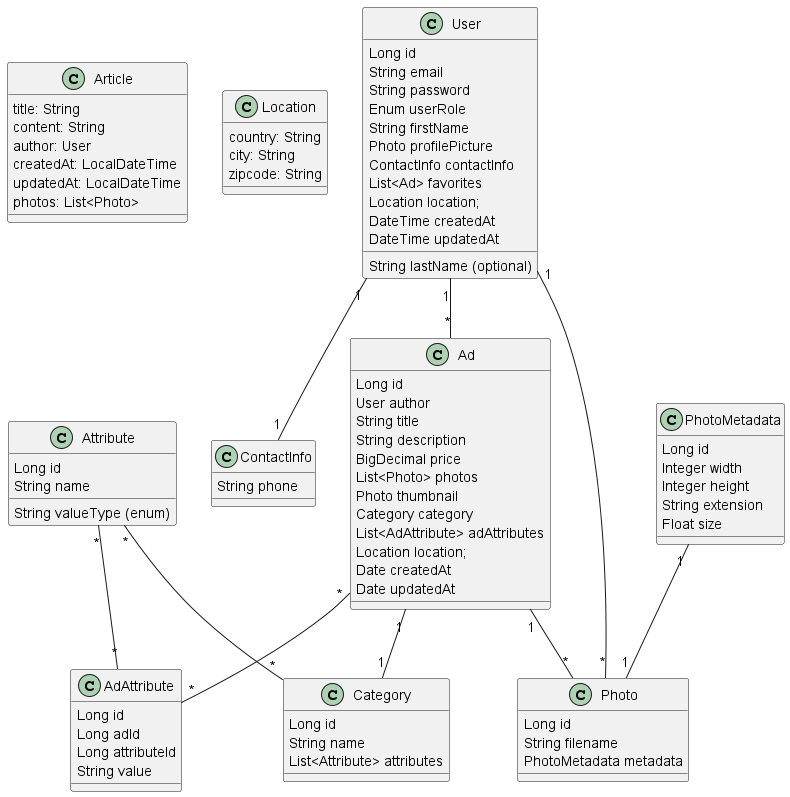

The diagram above was rendered by PlantUML. Its source (embedded in the PNG):
@startuml
class Article{
  title: String
  content: String
  author: User
  createdAt: LocalDateTime
  updatedAt: LocalDateTime
  photos: List<Photo>
}

class Location {
  country: String
  city: String
  zipcode: String
}

class User {
  Long id
  String email
  String password
  Enum userRole
  String firstName
  String lastName (optional)
  Photo profilePicture
  ContactInfo contactInfo
  List<Ad> favorites
  Location location;
  DateTime createdAt
  DateTime updatedAt
}

class ContactInfo{
  String phone
}


class Ad {
  Long id
  User author
  String title
  String description
  BigDecimal price
  List<Photo> photos
  Photo thumbnail
  Category category
  List<AdAttribute> adAttributes
  Location location;
  Date createdAt
  Date updatedAt
}

class Attribute {
  Long id
  String name
  String valueType (enum)
}

class Category {
  Long id
  String name
  List<Attribute> attributes
}

class Photo {
  Long id
  String filename
  PhotoMetadata metadata
}

class PhotoMetadata {
  Long id
  Integer width
  Integer height
  String extension
  Float size
}

class AdAttribute {
  Long id
  Long adId
  Long attributeId
  String value
}


Ad "1" -- "*" Photo
Ad "1" -- "1" Category
User "1" -- "*" Ad
PhotoMetadata "1" -- "1" Photo
User "1" -- "*" Photo
Attribute "*" -- "*" Category
User "1" -- "1" ContactInfo
Ad "*" -- "*" AdAttribute
Attribute "*" -- "*" AdAttribute
@enduml